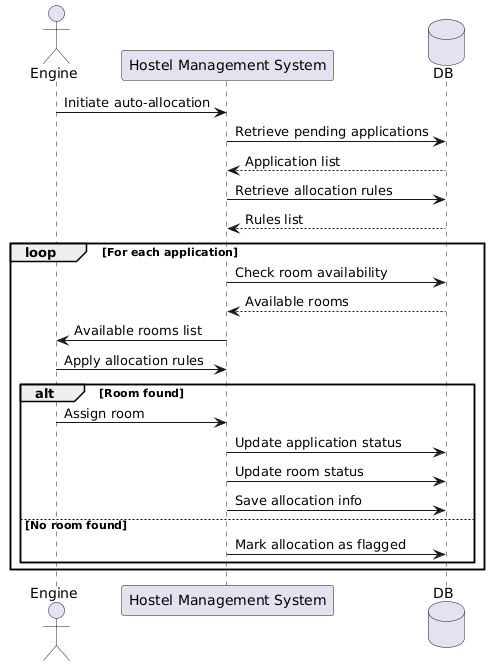

The diagram above was rendered by PlantUML. Its source (embedded in the PNG):
@startuml
actor Engine
participant "Hostel Management System" as HMS
database DB

Engine -> HMS : Initiate auto-allocation
HMS -> DB : Retrieve pending applications
DB --> HMS : Application list
HMS -> DB : Retrieve allocation rules
DB --> HMS : Rules list

loop For each application
  HMS -> DB : Check room availability
  DB --> HMS : Available rooms
  HMS -> Engine : Available rooms list
  Engine -> HMS : Apply allocation rules

  alt Room found
    Engine -> HMS : Assign room
    HMS -> DB : Update application status
    HMS -> DB : Update room status
    HMS -> DB : Save allocation info
  else No room found
    HMS -> DB : Mark allocation as flagged
  end
end
@enduml